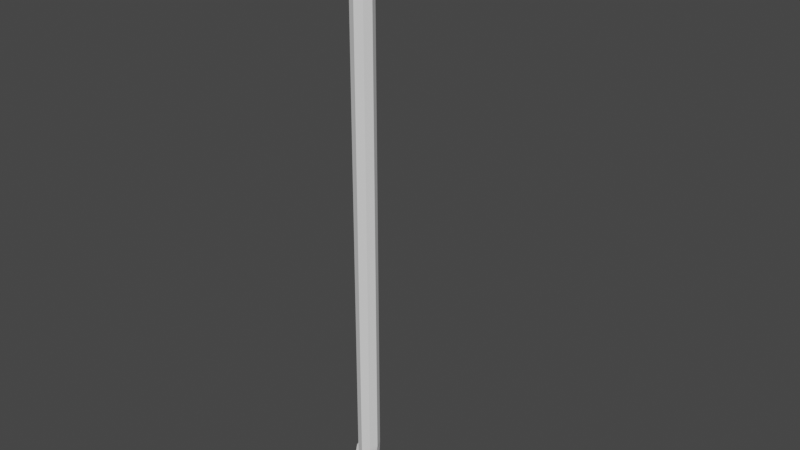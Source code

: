 # Source: crowbar.blend  (saved by Blender 2.82.7; exported with 4.5.12 LTS)
import bpy
from mathutils import Matrix  # noqa: F401  (used for matrix-valued properties, if any)

bpy.ops.wm.read_factory_settings(use_empty=True)
scene = bpy.context.scene
scene.name = 'Scene'

# ---- collections
col_collection = bpy.data.collections.new('Collection'); scene.collection.children.link(col_collection)

# ---- world
world_world = bpy.data.worlds.new('World'); scene.world = world_world
world_world.use_nodes = True; world_world.node_tree.nodes.clear()
_N = world_world.node_tree.nodes; _L = world_world.node_tree.links
n0 = _N.new('ShaderNodeOutputWorld'); n0.name = 'World Output'; n0.location = (300, 300)
n1 = _N.new('ShaderNodeBackground'); n1.name = 'Background'; n1.location = (10, 300)
n1.inputs[0].default_value = (0.05088, 0.05088, 0.05088, 1.0)
_L.new(n1.outputs[0], n0.inputs[0])
n0.is_active_output = True
world_world.color = (0.05088, 0.05088, 0.05088)
world_world.use_sun_shadow = False
world_world.sun_shadow_jitter_overblur = 0.0

# ---- meshes
me_cube_002 = bpy.data.meshes.new('Cube.002')
me_cube_002.from_pydata([(-0.5221, -0.5221, -0.8754), (-0.5221, -0.5221, 3.241), (-0.5221, 0.5221, -0.8754), (-0.5221, 0.5221, 3.241), (0.5221, -0.5221, -0.8754), (0.5221, -0.5221, 3.241), (0.5221, 0.5221, -0.8754), (0.5221, 0.5221, 3.241), (-0.7491, 1.638e-06, -0.8754), (-0.5221, -0.5221, 1.183), (-0.7491, 1.638e-06, 3.241), (-0.5221, 0.5221, 1.183), (2.909e-14, 0.7491, -0.8754), (2.909e-14, 0.7491, 3.241), (0.5221, 0.5221, 1.183), (0.7491, 1.638e-06, -0.8754), (0.7491, 1.638e-06, 3.241), (0.5221, -0.5221, 1.183), (2.909e-14, -0.7491, -0.8754), (2.909e-14, -0.7491, 3.241), (3.851, -0.5221, 3.551), (1.009, -0.5221, 3.554), (2.909e-14, -0.7491, 1.183), (0.7491, 1.638e-06, 1.183), (2.909e-14, 0.7491, 1.183), (-0.7491, 1.638e-06, 1.183), (-0.4805, -0.5221, -1.084), (-0.4805, 0.5221, -1.084), (0.4805, -0.5221, -0.9633), (0.4805, 0.5221, -0.9633), (-0.6894, 1.434e-06, -1.11), (-2.406e-06, 0.7491, -1.024), (0.6894, 1.434e-06, -0.9371), (-2.406e-06, -0.7491, -1.024), (-2.406e-06, 1.434e-06, -1.024), (1.009, 0.5221, 3.554), (1.648, -0.5221, 3.457), (1.648, 0.5221, 3.457), (0.8699, 1.607e-06, 3.576), (1.328, 0.7491, 3.506), (1.787, 1.607e-06, 3.435), (1.328, -0.7491, 3.506), (5.383, -0.5221, 3.436), (3.851, 0.5221, 3.551), (3.349, -0.5221, 3.443), (3.349, 0.5221, 3.443), (3.96, 1.594e-06, 3.575), (3.6, 0.7491, 3.497), (3.239, 1.594e-06, 3.42), (3.6, -0.7491, 3.497), (5.697, -0.6502, 3.303), (5.383, 0.5221, 3.436), (4.413, -0.5221, 3.39), (4.413, 0.5221, 3.39), (5.082, 1.606e-06, 3.446), (4.898, 0.7491, 3.413), (4.202, 1.594e-06, 3.38), (4.898, -0.7491, 3.413), (6.683, -0.261, 3.238), (5.697, 0.5953, 3.303), (4.707, -0.5221, 3.342), (4.707, 0.5221, 3.342), (5.583, 1.602e-06, 3.294), (5.202, 0.7491, 3.322), (4.491, 1.594e-06, 3.35), (5.202, -0.7491, 3.322), (5.202, 1.594e-06, 3.322), (6.683, 0.261, 3.238), (-0.879, 1.572e-06, -0.9067), (-0.6519, -0.5221, -0.9067), (-0.6519, 0.5221, -0.9067), (-1.201, 1.337e-06, -1.17), (-0.9916, 0.5221, -1.144), (-0.9916, -0.5221, -1.144)], [], [(25, 10, 3, 11), (24, 13, 7, 14), (23, 16, 5, 17), (22, 19, 1, 9), (15, 4, 28, 32), (5, 16, 40, 36), (19, 5, 36, 41), (10, 1, 21, 38), (7, 13, 39, 37), (4, 18, 33, 28), (26, 0, 69, 73), (12, 6, 29, 31), (18, 22, 9, 0), (4, 17, 22, 18), (17, 5, 19, 22), (15, 23, 17, 4), (6, 14, 23, 15), (14, 7, 16, 23), (12, 24, 14, 6), (2, 11, 24, 12), (11, 3, 13, 24), (8, 25, 11, 2), (0, 9, 25, 8), (9, 1, 10, 25), (34, 32, 28, 33), (30, 34, 33, 26), (27, 31, 34, 30), (31, 29, 32, 34), (2, 12, 31, 27), (18, 0, 26, 33), (8, 2, 70, 68), (6, 15, 32, 29), (37, 39, 47, 45), (21, 41, 49, 20), (39, 35, 43, 47), (41, 36, 44, 49), (13, 3, 35, 39), (3, 10, 38, 35), (1, 19, 41, 21), (16, 7, 37, 40), (47, 43, 51, 55), (49, 44, 52, 57), (43, 46, 54, 51), (44, 48, 56, 52), (40, 37, 45, 48), (38, 21, 20, 46), (36, 40, 48, 44), (35, 38, 46, 43), (51, 54, 62, 67, 59), (52, 56, 64, 60), (54, 42, 50, 58, 62), (56, 53, 61, 64), (20, 49, 57, 42), (45, 47, 55, 53), (48, 45, 53, 56), (46, 20, 42, 54), (66, 62, 58, 50, 65), (64, 66, 65, 60), (61, 63, 66, 64), (63, 59, 67, 62, 66), (57, 52, 60, 65), (55, 51, 59, 63), (42, 57, 65, 50), (53, 55, 63, 61), (68, 70, 72, 71), (69, 68, 71, 73), (27, 30, 71, 72), (30, 26, 73, 71), (0, 8, 68, 69), (2, 27, 72, 70)])
_uv = me_cube_002.uv_layers.new(name='UVMap')
_uv.uv.foreach_set('vector', [0.5, 0.125, 0.625, 0.125, 0.625, 0.25, 0.5, 0.25, 0.5, 0.375, 0.625, 0.375, 0.625, 0.5, 0.5, 0.5, 0.5, 0.625, 0.625, 0.625, 0.625, 0.75, 0.5, 0.75, 0.5, 0.875, 0.625, 0.875, 0.625, 1.0, 0.5, 1.0, 0.375, 0.625, 0.375, 0.75, 0.375, 0.75, 0.375, 0.625, 0.625, 0.75, 0.625, 0.625, 0.625, 0.625, 0.625, 0.75, 0.625, 0.875, 0.625, 0.75, 0.625, 0.75, 0.625, 0.875, 0.625, 0.125, 0.625, 0.0, 0.625, 0.0, 0.625, 0.125, 0.625, 0.5, 0.625, 0.375, 0.625, 0.375, 0.625, 0.5, 0.375, 0.75, 0.375, 0.875, 0.375, 0.875, 0.375, 0.75, 0.375, 1.0, 0.375, 1.0, 0.375, 1.0, 0.375, 1.0, 0.375, 0.375, 0.375, 0.5, 0.375, 0.5, 0.375, 0.375, 0.375, 0.875, 0.5, 0.875, 0.5, 1.0, 0.375, 1.0, 0.375, 0.75, 0.5, 0.75, 0.5, 0.875, 0.375, 0.875, 0.5, 0.75, 0.625, 0.75, 0.625, 0.875, 0.5, 0.875, 0.375, 0.625, 0.5, 0.625, 0.5, 0.75, 0.375, 0.75, 0.375, 0.5, 0.5, 0.5, 0.5, 0.625, 0.375, 0.625, 0.5, 0.5, 0.625, 0.5, 0.625, 0.625, 0.5, 0.625, 0.375, 0.375, 0.5, 0.375, 0.5, 0.5, 0.375, 0.5, 0.375, 0.25, 0.5, 0.25, 0.5, 0.375, 0.375, 0.375, 0.5, 0.25, 0.625, 0.25, 0.625, 0.375, 0.5, 0.375, 0.375, 0.125, 0.5, 0.125, 0.5, 0.25, 0.375, 0.25, 0.375, 0.0, 0.5, 0.0, 0.5, 0.125, 0.375, 0.125, 0.5, 0.0, 0.625, 0.0, 0.625, 0.125, 0.5, 0.125, 0.25, 0.625, 0.375, 0.625, 0.375, 0.75, 0.25, 0.75, 0.125, 0.625, 0.25, 0.625, 0.25, 0.75, 0.125, 0.75, 0.125, 0.5, 0.25, 0.5, 0.25, 0.625, 0.125, 0.625, 0.25, 0.5, 0.375, 0.5, 0.375, 0.625, 0.25, 0.625, 0.375, 0.25, 0.375, 0.375, 0.375, 0.375, 0.375, 0.25, 0.375, 0.875, 0.375, 1.0, 0.375, 1.0, 0.375, 0.875, 0.375, 0.125, 0.375, 0.25, 0.375, 0.25, 0.375, 0.125, 0.375, 0.5, 0.375, 0.625, 0.375, 0.625, 0.375, 0.5, 0.625, 0.5, 0.625, 0.375, 0.625, 0.375, 0.625, 0.5, 0.625, 1.0, 0.625, 0.875, 0.625, 0.875, 0.625, 1.0, 0.625, 0.375, 0.625, 0.25, 0.625, 0.25, 0.625, 0.375, 0.625, 0.875, 0.625, 0.75, 0.625, 0.75, 0.625, 0.875, 0.625, 0.375, 0.625, 0.25, 0.625, 0.25, 0.625, 0.375, 0.625, 0.25, 0.625, 0.125, 0.625, 0.125, 0.625, 0.25, 0.625, 1.0, 0.625, 0.875, 0.625, 0.875, 0.625, 1.0, 0.625, 0.625, 0.625, 0.5, 0.625, 0.5, 0.625, 0.625, 0.625, 0.375, 0.625, 0.25, 0.625, 0.25, 0.625, 0.375, 0.625, 0.875, 0.625, 0.75, 0.625, 0.75, 0.625, 0.875, 0.625, 0.25, 0.625, 0.125, 0.625, 0.125, 0.625, 0.25, 0.625, 0.75, 0.625, 0.625, 0.625, 0.625, 0.625, 0.75, 0.625, 0.625, 0.625, 0.5, 0.625, 0.5, 0.625, 0.625, 0.625, 0.125, 0.625, 0.0, 0.625, 0.0, 0.625, 0.125, 0.625, 0.75, 0.625, 0.625, 0.625, 0.625, 0.625, 0.75, 0.625, 0.25, 0.625, 0.125, 0.625, 0.125, 0.625, 0.25, 0.625, 0.25, 0.625, 0.125, 0.625, 0.125, 0.625, 0.1875, 0.625, 0.25, 0.625, 0.75, 0.625, 0.625, 0.625, 0.625, 0.625, 0.75, 0.625, 0.125, 0.625, 0.0, 0.625, 0.0, 0.625, 0.0625, 0.625, 0.125, 0.625, 0.625, 0.625, 0.5, 0.625, 0.5, 0.625, 0.625, 0.625, 1.0, 0.625, 0.875, 0.625, 0.875, 0.625, 1.0, 0.625, 0.5, 0.625, 0.375, 0.625, 0.375, 0.625, 0.5, 0.625, 0.625, 0.625, 0.5, 0.625, 0.5, 0.625, 0.625, 0.625, 0.125, 0.625, 0.0, 0.625, 0.0, 0.625, 0.125, 0.75, 0.625, 0.875, 0.625, 0.875, 0.6875, 0.875, 0.75, 0.75, 0.75, 0.625, 0.625, 0.75, 0.625, 0.75, 0.75, 0.625, 0.75, 0.625, 0.5, 0.75, 0.5, 0.75, 0.625, 0.625, 0.625, 0.75, 0.5, 0.875, 0.5, 0.875, 0.5625, 0.875, 0.625, 0.75, 0.625, 0.625, 0.875, 0.625, 0.75, 0.625, 0.75, 0.625, 0.875, 0.625, 0.375, 0.625, 0.25, 0.625, 0.25, 0.625, 0.375, 0.625, 1.0, 0.625, 0.875, 0.625, 0.875, 0.625, 1.0, 0.625, 0.5, 0.625, 0.375, 0.625, 0.375, 0.625, 0.5, 0.375, 0.125, 0.375, 0.25, 0.375, 0.25, 0.375, 0.125, 0.375, 0.0, 0.375, 0.125, 0.375, 0.125, 0.375, 0.0, 0.125, 0.5, 0.125, 0.625, 0.125, 0.625, 0.125, 0.5, 0.125, 0.625, 0.125, 0.75, 0.125, 0.75, 0.125, 0.625, 0.375, 0.0, 0.375, 0.125, 0.375, 0.125, 0.375, 0.0, 0.375, 0.25, 0.375, 0.25, 0.375, 0.25, 0.375, 0.25])
me_cube_002.use_remesh_fix_poles = True
me_cube_002.use_remesh_preserve_attributes = False
me_cube_002.use_mirror_vertex_groups = False
me_cube_002.update()

# ---- objects
ob_crowbar = bpy.data.objects.new('Crowbar', me_cube_002)

# ---- transforms, parenting, visibility, modifiers, constraints
ob_crowbar.location = (0.0, 0.0, 0.0)
ob_crowbar.scale = (0.1183, 0.1183, 1.0)
ob_crowbar.lineart.crease_threshold = 0.0

# ---- collection membership
col_collection.objects.link(ob_crowbar)

# ---- scene / render settings (as saved in the file)
scene.frame_start = 1; scene.frame_end = 250; scene.frame_set(1)
scene.render.engine = 'BLENDER_EEVEE_NEXT'
scene.cycles.use_denoising = False
scene.cycles.samples = 128
scene.cycles.sampling_pattern = 'TABULATED_SOBOL'
scene.cycles.use_adaptive_sampling = False
scene.cycles.use_light_tree = False
scene.view_settings.view_transform = 'Filmic'
bpy.context.view_layer.update()

# ---- added for rendering (the .blend has no active camera and no usable light): camera, sun
cam_auto = bpy.data.cameras.new('AutoCamera')
cam_auto.lens = 50.0
cam_auto.sensor_width = 36.0
cam_auto.clip_end = 1000.0
ob_auto_camera = bpy.data.objects.new('AutoCamera', cam_auto)
scene.collection.objects.link(ob_auto_camera)
ob_auto_camera.location = (4.80237, -5.37358, 4.78516)
ob_auto_camera.rotation_euler = (1.09748, -7.21219e-08, 0.694738)
scene.camera = ob_auto_camera
light_auto_sun = bpy.data.lights.new('AutoSun', 'SUN')
light_auto_sun.energy = 3.0
light_auto_sun.angle = 0.0523599
ob_auto_sun = bpy.data.objects.new('AutoSun', light_auto_sun)
scene.collection.objects.link(ob_auto_sun)
ob_auto_sun.rotation_euler = (0.872665, 0.174533, 0.523599)
bpy.context.view_layer.update()

